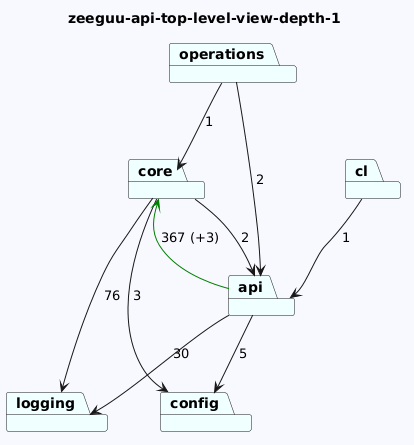

The diagram above was rendered by PlantUML. Its source (embedded in the PNG):
@startuml
skinparam backgroundColor GhostWhite
title zeeguu-api-top-level-view-depth-1
package "core" #Azure
package "api" #Azure
package "logging" #Azure
package "config" #Azure
package "operations" #Azure
package "cl" #Azure
"core"-->"logging"  : 76
"core"-->"config"  : 3
"core"-->"api"  : 2
"api"-->"config"  : 5
"api"-->"logging"  : 30
"api"-->"core" #Green : 367 (+3)


"operations"-->"api"  : 2
"operations"-->"core"  : 1
"cl"-->"api"  : 1
@enduml